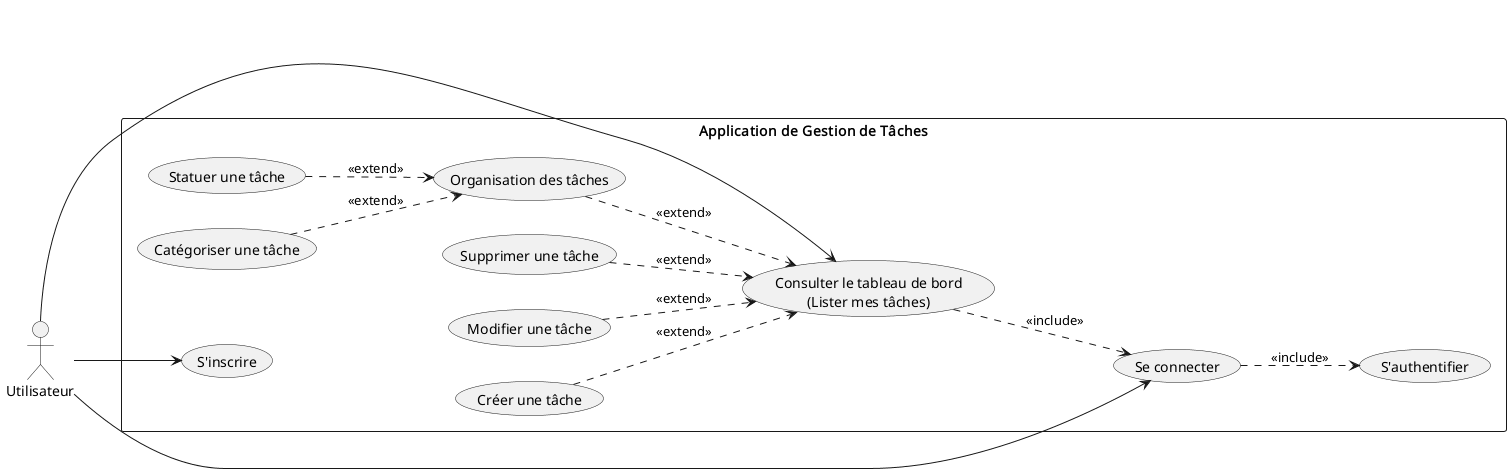

The diagram above was rendered by PlantUML. Its source (embedded in the PNG):
@startuml
' Paramètres d'affichage
left to right direction
skinparam packageStyle rectangle

actor "Utilisateur" as User

package "Application de Gestion de Tâches" {
  
  ' --- Authentification ---
  usecase "S'inscrire" as UC_Inscrire
  usecase "Se connecter" as UC_Connecter
  usecase "S'authentifier" as UC_Auth
  
  ' --- Base : Tableau de bord ---
  usecase "Consulter le tableau de bord\n(Lister mes tâches)" as UC_Dashboard
  
  ' --- Extensions directes du tableau de bord ---
  usecase "Créer une tâche" as UC_Creer
  usecase "Modifier une tâche" as UC_Modifier
  usecase "Supprimer une tâche" as UC_Supprimer
  usecase "Organisation des tâches" as UC_Organiser
  
  ' --- Extensions de l'organisation ---
  usecase "Catégoriser une tâche" as UC_Categoriser
  usecase "Statuer une tâche" as UC_Statuer
}

' --- Les actions directes de l'utilisateur ---
User --> UC_Inscrire
User --> UC_Connecter
User --> UC_Dashboard

' --- Les relations <<include>> (Passages obligatoires) ---
' L'inscription n'inclut plus l'authentification
UC_Connecter ..> UC_Auth : <<include>>

' Le dashboard nécessite d'être connecté
UC_Dashboard ..> UC_Connecter : <<include>>

' --- Les relations <<extend>> vers le Tableau de bord ---
' La flèche part de l'extension et pointe vers le cas de base
UC_Creer ..> UC_Dashboard : <<extend>>
UC_Modifier ..> UC_Dashboard : <<extend>>
UC_Supprimer ..> UC_Dashboard : <<extend>>
UC_Organiser ..> UC_Dashboard : <<extend>>

' --- Les relations <<extend>> vers l'Organisation ---
UC_Categoriser ..> UC_Organiser : <<extend>>
UC_Statuer ..> UC_Organiser : <<extend>>

@enduml